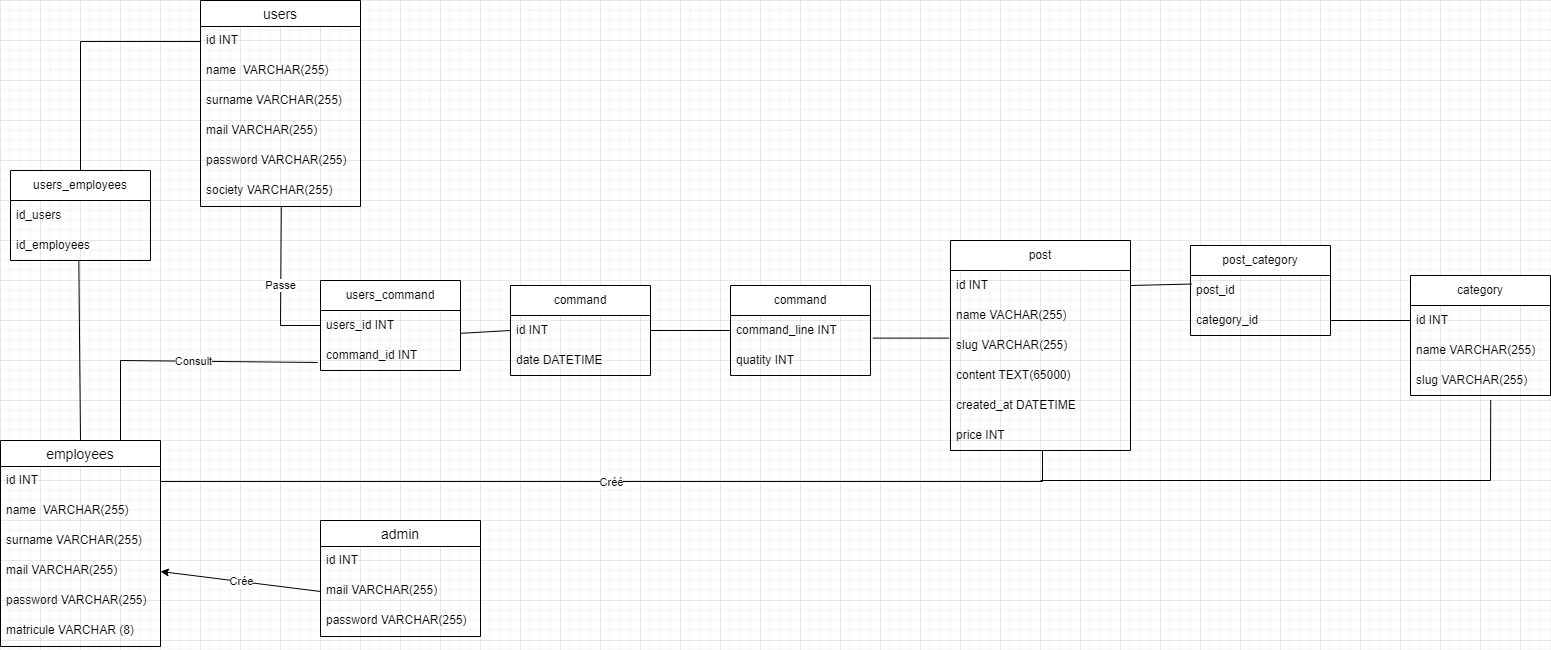

The diagram above was exported from draw.io. Its source (the exported page's mxGraphModel, read from the mxfile embedded in the PNG):
<mxGraphModel dx="1588" dy="1496" grid="1" gridSize="10" guides="1" tooltips="1" connect="1" arrows="1" fold="1" page="1" pageScale="1" pageWidth="1654" pageHeight="1169" math="0" shadow="0">
  <root>
    <mxCell id="0" />
    <mxCell id="1" parent="0" />
    <mxCell id="9lfHQ5ONDV8G2n70p5uv-2" value="post" style="swimlane;fontStyle=0;childLayout=stackLayout;horizontal=1;startSize=30;horizontalStack=0;resizeParent=1;resizeParentMax=0;resizeLast=0;collapsible=1;marginBottom=0;whiteSpace=wrap;html=1;" vertex="1" parent="1">
      <mxGeometry x="990" y="320" width="180" height="210" as="geometry" />
    </mxCell>
    <mxCell id="9lfHQ5ONDV8G2n70p5uv-3" value="id INT" style="text;strokeColor=none;fillColor=none;align=left;verticalAlign=middle;spacingLeft=4;spacingRight=4;overflow=hidden;points=[[0,0.5],[1,0.5]];portConstraint=eastwest;rotatable=0;whiteSpace=wrap;html=1;" vertex="1" parent="9lfHQ5ONDV8G2n70p5uv-2">
      <mxGeometry y="30" width="180" height="30" as="geometry" />
    </mxCell>
    <mxCell id="9lfHQ5ONDV8G2n70p5uv-4" value="name VACHAR(255)" style="text;strokeColor=none;fillColor=none;align=left;verticalAlign=middle;spacingLeft=4;spacingRight=4;overflow=hidden;points=[[0,0.5],[1,0.5]];portConstraint=eastwest;rotatable=0;whiteSpace=wrap;html=1;" vertex="1" parent="9lfHQ5ONDV8G2n70p5uv-2">
      <mxGeometry y="60" width="180" height="30" as="geometry" />
    </mxCell>
    <mxCell id="9lfHQ5ONDV8G2n70p5uv-5" value="slug VARCHAR(255)" style="text;strokeColor=none;fillColor=none;align=left;verticalAlign=middle;spacingLeft=4;spacingRight=4;overflow=hidden;points=[[0,0.5],[1,0.5]];portConstraint=eastwest;rotatable=0;whiteSpace=wrap;html=1;" vertex="1" parent="9lfHQ5ONDV8G2n70p5uv-2">
      <mxGeometry y="90" width="180" height="30" as="geometry" />
    </mxCell>
    <mxCell id="9lfHQ5ONDV8G2n70p5uv-7" value="content TEXT(65000)" style="text;strokeColor=none;fillColor=none;align=left;verticalAlign=middle;spacingLeft=4;spacingRight=4;overflow=hidden;points=[[0,0.5],[1,0.5]];portConstraint=eastwest;rotatable=0;whiteSpace=wrap;html=1;" vertex="1" parent="9lfHQ5ONDV8G2n70p5uv-2">
      <mxGeometry y="120" width="180" height="30" as="geometry" />
    </mxCell>
    <mxCell id="9lfHQ5ONDV8G2n70p5uv-6" value="created_at DATETIME" style="text;strokeColor=none;fillColor=none;align=left;verticalAlign=middle;spacingLeft=4;spacingRight=4;overflow=hidden;points=[[0,0.5],[1,0.5]];portConstraint=eastwest;rotatable=0;whiteSpace=wrap;html=1;" vertex="1" parent="9lfHQ5ONDV8G2n70p5uv-2">
      <mxGeometry y="150" width="180" height="30" as="geometry" />
    </mxCell>
    <mxCell id="9lfHQ5ONDV8G2n70p5uv-328" value="price INT" style="text;strokeColor=none;fillColor=none;align=left;verticalAlign=middle;spacingLeft=4;spacingRight=4;overflow=hidden;points=[[0,0.5],[1,0.5]];portConstraint=eastwest;rotatable=0;whiteSpace=wrap;html=1;" vertex="1" parent="9lfHQ5ONDV8G2n70p5uv-2">
      <mxGeometry y="180" width="180" height="30" as="geometry" />
    </mxCell>
    <mxCell id="9lfHQ5ONDV8G2n70p5uv-8" value="post_category" style="swimlane;fontStyle=0;childLayout=stackLayout;horizontal=1;startSize=30;horizontalStack=0;resizeParent=1;resizeParentMax=0;resizeLast=0;collapsible=1;marginBottom=0;whiteSpace=wrap;html=1;" vertex="1" parent="1">
      <mxGeometry x="1230" y="325" width="140" height="90" as="geometry" />
    </mxCell>
    <mxCell id="9lfHQ5ONDV8G2n70p5uv-9" value="post_id" style="text;strokeColor=none;fillColor=none;align=left;verticalAlign=middle;spacingLeft=4;spacingRight=4;overflow=hidden;points=[[0,0.5],[1,0.5]];portConstraint=eastwest;rotatable=0;whiteSpace=wrap;html=1;" vertex="1" parent="9lfHQ5ONDV8G2n70p5uv-8">
      <mxGeometry y="30" width="140" height="30" as="geometry" />
    </mxCell>
    <mxCell id="9lfHQ5ONDV8G2n70p5uv-10" value="category_id" style="text;strokeColor=none;fillColor=none;align=left;verticalAlign=middle;spacingLeft=4;spacingRight=4;overflow=hidden;points=[[0,0.5],[1,0.5]];portConstraint=eastwest;rotatable=0;whiteSpace=wrap;html=1;" vertex="1" parent="9lfHQ5ONDV8G2n70p5uv-8">
      <mxGeometry y="60" width="140" height="30" as="geometry" />
    </mxCell>
    <mxCell id="9lfHQ5ONDV8G2n70p5uv-13" value="category" style="swimlane;fontStyle=0;childLayout=stackLayout;horizontal=1;startSize=30;horizontalStack=0;resizeParent=1;resizeParentMax=0;resizeLast=0;collapsible=1;marginBottom=0;whiteSpace=wrap;html=1;" vertex="1" parent="1">
      <mxGeometry x="1450" y="355" width="140" height="120" as="geometry" />
    </mxCell>
    <mxCell id="9lfHQ5ONDV8G2n70p5uv-14" value="id INT" style="text;strokeColor=none;fillColor=none;align=left;verticalAlign=middle;spacingLeft=4;spacingRight=4;overflow=hidden;points=[[0,0.5],[1,0.5]];portConstraint=eastwest;rotatable=0;whiteSpace=wrap;html=1;" vertex="1" parent="9lfHQ5ONDV8G2n70p5uv-13">
      <mxGeometry y="30" width="140" height="30" as="geometry" />
    </mxCell>
    <mxCell id="9lfHQ5ONDV8G2n70p5uv-15" value="name VARCHAR(255)" style="text;strokeColor=none;fillColor=none;align=left;verticalAlign=middle;spacingLeft=4;spacingRight=4;overflow=hidden;points=[[0,0.5],[1,0.5]];portConstraint=eastwest;rotatable=0;whiteSpace=wrap;html=1;" vertex="1" parent="9lfHQ5ONDV8G2n70p5uv-13">
      <mxGeometry y="60" width="140" height="30" as="geometry" />
    </mxCell>
    <mxCell id="9lfHQ5ONDV8G2n70p5uv-16" value="slug VARCHAR(255)" style="text;strokeColor=none;fillColor=none;align=left;verticalAlign=middle;spacingLeft=4;spacingRight=4;overflow=hidden;points=[[0,0.5],[1,0.5]];portConstraint=eastwest;rotatable=0;whiteSpace=wrap;html=1;" vertex="1" parent="9lfHQ5ONDV8G2n70p5uv-13">
      <mxGeometry y="90" width="140" height="30" as="geometry" />
    </mxCell>
    <mxCell id="9lfHQ5ONDV8G2n70p5uv-267" value="users" style="swimlane;fontStyle=0;childLayout=stackLayout;horizontal=1;startSize=26;horizontalStack=0;resizeParent=1;resizeParentMax=0;resizeLast=0;collapsible=1;marginBottom=0;align=center;fontSize=14;" vertex="1" parent="1">
      <mxGeometry x="240" y="80" width="160" height="206" as="geometry" />
    </mxCell>
    <mxCell id="9lfHQ5ONDV8G2n70p5uv-268" value="id INT" style="text;strokeColor=none;fillColor=none;spacingLeft=4;spacingRight=4;overflow=hidden;rotatable=0;points=[[0,0.5],[1,0.5]];portConstraint=eastwest;fontSize=12;" vertex="1" parent="9lfHQ5ONDV8G2n70p5uv-267">
      <mxGeometry y="26" width="160" height="30" as="geometry" />
    </mxCell>
    <mxCell id="9lfHQ5ONDV8G2n70p5uv-269" value="name  VARCHAR(255)" style="text;strokeColor=none;fillColor=none;spacingLeft=4;spacingRight=4;overflow=hidden;rotatable=0;points=[[0,0.5],[1,0.5]];portConstraint=eastwest;fontSize=12;" vertex="1" parent="9lfHQ5ONDV8G2n70p5uv-267">
      <mxGeometry y="56" width="160" height="30" as="geometry" />
    </mxCell>
    <mxCell id="9lfHQ5ONDV8G2n70p5uv-270" value="surname VARCHAR(255)" style="text;strokeColor=none;fillColor=none;spacingLeft=4;spacingRight=4;overflow=hidden;rotatable=0;points=[[0,0.5],[1,0.5]];portConstraint=eastwest;fontSize=12;" vertex="1" parent="9lfHQ5ONDV8G2n70p5uv-267">
      <mxGeometry y="86" width="160" height="30" as="geometry" />
    </mxCell>
    <mxCell id="9lfHQ5ONDV8G2n70p5uv-272" value="mail VARCHAR(255)" style="text;strokeColor=none;fillColor=none;spacingLeft=4;spacingRight=4;overflow=hidden;rotatable=0;points=[[0,0.5],[1,0.5]];portConstraint=eastwest;fontSize=12;" vertex="1" parent="9lfHQ5ONDV8G2n70p5uv-267">
      <mxGeometry y="116" width="160" height="30" as="geometry" />
    </mxCell>
    <mxCell id="9lfHQ5ONDV8G2n70p5uv-273" value="password VARCHAR(255)" style="text;strokeColor=none;fillColor=none;spacingLeft=4;spacingRight=4;overflow=hidden;rotatable=0;points=[[0,0.5],[1,0.5]];portConstraint=eastwest;fontSize=12;" vertex="1" parent="9lfHQ5ONDV8G2n70p5uv-267">
      <mxGeometry y="146" width="160" height="30" as="geometry" />
    </mxCell>
    <mxCell id="9lfHQ5ONDV8G2n70p5uv-271" value="society VARCHAR(255)" style="text;strokeColor=none;fillColor=none;spacingLeft=4;spacingRight=4;overflow=hidden;rotatable=0;points=[[0,0.5],[1,0.5]];portConstraint=eastwest;fontSize=12;" vertex="1" parent="9lfHQ5ONDV8G2n70p5uv-267">
      <mxGeometry y="176" width="160" height="30" as="geometry" />
    </mxCell>
    <mxCell id="9lfHQ5ONDV8G2n70p5uv-274" value="admin" style="swimlane;fontStyle=0;childLayout=stackLayout;horizontal=1;startSize=26;horizontalStack=0;resizeParent=1;resizeParentMax=0;resizeLast=0;collapsible=1;marginBottom=0;align=center;fontSize=14;" vertex="1" parent="1">
      <mxGeometry x="360" y="600" width="160" height="116" as="geometry" />
    </mxCell>
    <mxCell id="9lfHQ5ONDV8G2n70p5uv-275" value="id INT" style="text;strokeColor=none;fillColor=none;spacingLeft=4;spacingRight=4;overflow=hidden;rotatable=0;points=[[0,0.5],[1,0.5]];portConstraint=eastwest;fontSize=12;" vertex="1" parent="9lfHQ5ONDV8G2n70p5uv-274">
      <mxGeometry y="26" width="160" height="30" as="geometry" />
    </mxCell>
    <mxCell id="9lfHQ5ONDV8G2n70p5uv-278" value="mail VARCHAR(255)" style="text;strokeColor=none;fillColor=none;spacingLeft=4;spacingRight=4;overflow=hidden;rotatable=0;points=[[0,0.5],[1,0.5]];portConstraint=eastwest;fontSize=12;" vertex="1" parent="9lfHQ5ONDV8G2n70p5uv-274">
      <mxGeometry y="56" width="160" height="30" as="geometry" />
    </mxCell>
    <mxCell id="9lfHQ5ONDV8G2n70p5uv-279" value="password VARCHAR(255)" style="text;strokeColor=none;fillColor=none;spacingLeft=4;spacingRight=4;overflow=hidden;rotatable=0;points=[[0,0.5],[1,0.5]];portConstraint=eastwest;fontSize=12;" vertex="1" parent="9lfHQ5ONDV8G2n70p5uv-274">
      <mxGeometry y="86" width="160" height="30" as="geometry" />
    </mxCell>
    <mxCell id="9lfHQ5ONDV8G2n70p5uv-281" value="employees" style="swimlane;fontStyle=0;childLayout=stackLayout;horizontal=1;startSize=26;horizontalStack=0;resizeParent=1;resizeParentMax=0;resizeLast=0;collapsible=1;marginBottom=0;align=center;fontSize=14;" vertex="1" parent="1">
      <mxGeometry x="40" y="520" width="160" height="206" as="geometry" />
    </mxCell>
    <mxCell id="9lfHQ5ONDV8G2n70p5uv-282" value="id INT" style="text;strokeColor=none;fillColor=none;spacingLeft=4;spacingRight=4;overflow=hidden;rotatable=0;points=[[0,0.5],[1,0.5]];portConstraint=eastwest;fontSize=12;" vertex="1" parent="9lfHQ5ONDV8G2n70p5uv-281">
      <mxGeometry y="26" width="160" height="30" as="geometry" />
    </mxCell>
    <mxCell id="9lfHQ5ONDV8G2n70p5uv-283" value="name  VARCHAR(255)" style="text;strokeColor=none;fillColor=none;spacingLeft=4;spacingRight=4;overflow=hidden;rotatable=0;points=[[0,0.5],[1,0.5]];portConstraint=eastwest;fontSize=12;" vertex="1" parent="9lfHQ5ONDV8G2n70p5uv-281">
      <mxGeometry y="56" width="160" height="30" as="geometry" />
    </mxCell>
    <mxCell id="9lfHQ5ONDV8G2n70p5uv-284" value="surname VARCHAR(255)" style="text;strokeColor=none;fillColor=none;spacingLeft=4;spacingRight=4;overflow=hidden;rotatable=0;points=[[0,0.5],[1,0.5]];portConstraint=eastwest;fontSize=12;" vertex="1" parent="9lfHQ5ONDV8G2n70p5uv-281">
      <mxGeometry y="86" width="160" height="30" as="geometry" />
    </mxCell>
    <mxCell id="9lfHQ5ONDV8G2n70p5uv-285" value="mail VARCHAR(255)" style="text;strokeColor=none;fillColor=none;spacingLeft=4;spacingRight=4;overflow=hidden;rotatable=0;points=[[0,0.5],[1,0.5]];portConstraint=eastwest;fontSize=12;" vertex="1" parent="9lfHQ5ONDV8G2n70p5uv-281">
      <mxGeometry y="116" width="160" height="30" as="geometry" />
    </mxCell>
    <mxCell id="9lfHQ5ONDV8G2n70p5uv-286" value="password VARCHAR(255)" style="text;strokeColor=none;fillColor=none;spacingLeft=4;spacingRight=4;overflow=hidden;rotatable=0;points=[[0,0.5],[1,0.5]];portConstraint=eastwest;fontSize=12;" vertex="1" parent="9lfHQ5ONDV8G2n70p5uv-281">
      <mxGeometry y="146" width="160" height="30" as="geometry" />
    </mxCell>
    <mxCell id="9lfHQ5ONDV8G2n70p5uv-287" value="matricule VARCHAR (8)" style="text;strokeColor=none;fillColor=none;spacingLeft=4;spacingRight=4;overflow=hidden;rotatable=0;points=[[0,0.5],[1,0.5]];portConstraint=eastwest;fontSize=12;" vertex="1" parent="9lfHQ5ONDV8G2n70p5uv-281">
      <mxGeometry y="176" width="160" height="30" as="geometry" />
    </mxCell>
    <mxCell id="9lfHQ5ONDV8G2n70p5uv-288" value="command" style="swimlane;fontStyle=0;childLayout=stackLayout;horizontal=1;startSize=30;horizontalStack=0;resizeParent=1;resizeParentMax=0;resizeLast=0;collapsible=1;marginBottom=0;whiteSpace=wrap;html=1;" vertex="1" parent="1">
      <mxGeometry x="550" y="365" width="140" height="90" as="geometry" />
    </mxCell>
    <mxCell id="9lfHQ5ONDV8G2n70p5uv-289" value="id INT" style="text;strokeColor=none;fillColor=none;align=left;verticalAlign=middle;spacingLeft=4;spacingRight=4;overflow=hidden;points=[[0,0.5],[1,0.5]];portConstraint=eastwest;rotatable=0;whiteSpace=wrap;html=1;" vertex="1" parent="9lfHQ5ONDV8G2n70p5uv-288">
      <mxGeometry y="30" width="140" height="30" as="geometry" />
    </mxCell>
    <mxCell id="9lfHQ5ONDV8G2n70p5uv-290" value="date DATETIME" style="text;strokeColor=none;fillColor=none;align=left;verticalAlign=middle;spacingLeft=4;spacingRight=4;overflow=hidden;points=[[0,0.5],[1,0.5]];portConstraint=eastwest;rotatable=0;whiteSpace=wrap;html=1;" vertex="1" parent="9lfHQ5ONDV8G2n70p5uv-288">
      <mxGeometry y="60" width="140" height="30" as="geometry" />
    </mxCell>
    <mxCell id="9lfHQ5ONDV8G2n70p5uv-293" value="Crée" style="endArrow=classic;html=1;rounded=0;entryX=1;entryY=0.5;entryDx=0;entryDy=0;exitX=0;exitY=0.5;exitDx=0;exitDy=0;" edge="1" parent="1" source="9lfHQ5ONDV8G2n70p5uv-278" target="9lfHQ5ONDV8G2n70p5uv-285">
      <mxGeometry width="50" height="50" relative="1" as="geometry">
        <mxPoint x="290" y="760" as="sourcePoint" />
        <mxPoint x="340" y="710" as="targetPoint" />
      </mxGeometry>
    </mxCell>
    <mxCell id="9lfHQ5ONDV8G2n70p5uv-297" value="users_employees" style="swimlane;fontStyle=0;childLayout=stackLayout;horizontal=1;startSize=30;horizontalStack=0;resizeParent=1;resizeParentMax=0;resizeLast=0;collapsible=1;marginBottom=0;whiteSpace=wrap;html=1;" vertex="1" parent="1">
      <mxGeometry x="50" y="250" width="140" height="90" as="geometry" />
    </mxCell>
    <mxCell id="9lfHQ5ONDV8G2n70p5uv-298" value="id_users" style="text;strokeColor=none;fillColor=none;align=left;verticalAlign=middle;spacingLeft=4;spacingRight=4;overflow=hidden;points=[[0,0.5],[1,0.5]];portConstraint=eastwest;rotatable=0;whiteSpace=wrap;html=1;" vertex="1" parent="9lfHQ5ONDV8G2n70p5uv-297">
      <mxGeometry y="30" width="140" height="30" as="geometry" />
    </mxCell>
    <mxCell id="9lfHQ5ONDV8G2n70p5uv-299" value="id_employees" style="text;strokeColor=none;fillColor=none;align=left;verticalAlign=middle;spacingLeft=4;spacingRight=4;overflow=hidden;points=[[0,0.5],[1,0.5]];portConstraint=eastwest;rotatable=0;whiteSpace=wrap;html=1;" vertex="1" parent="9lfHQ5ONDV8G2n70p5uv-297">
      <mxGeometry y="60" width="140" height="30" as="geometry" />
    </mxCell>
    <mxCell id="9lfHQ5ONDV8G2n70p5uv-302" value="" style="endArrow=none;html=1;rounded=0;entryX=0;entryY=0.5;entryDx=0;entryDy=0;exitX=0.5;exitY=0;exitDx=0;exitDy=0;" edge="1" parent="1" source="9lfHQ5ONDV8G2n70p5uv-297" target="9lfHQ5ONDV8G2n70p5uv-268">
      <mxGeometry width="50" height="50" relative="1" as="geometry">
        <mxPoint x="470" y="580" as="sourcePoint" />
        <mxPoint x="520" y="530" as="targetPoint" />
        <Array as="points">
          <mxPoint x="120" y="121" />
        </Array>
      </mxGeometry>
    </mxCell>
    <mxCell id="9lfHQ5ONDV8G2n70p5uv-303" value="" style="endArrow=none;html=1;rounded=0;entryX=0.488;entryY=1.011;entryDx=0;entryDy=0;entryPerimeter=0;exitX=0.5;exitY=0;exitDx=0;exitDy=0;" edge="1" parent="1" source="9lfHQ5ONDV8G2n70p5uv-281" target="9lfHQ5ONDV8G2n70p5uv-299">
      <mxGeometry width="50" height="50" relative="1" as="geometry">
        <mxPoint x="470" y="580" as="sourcePoint" />
        <mxPoint x="520" y="530" as="targetPoint" />
      </mxGeometry>
    </mxCell>
    <mxCell id="9lfHQ5ONDV8G2n70p5uv-305" value="command" style="swimlane;fontStyle=0;childLayout=stackLayout;horizontal=1;startSize=30;horizontalStack=0;resizeParent=1;resizeParentMax=0;resizeLast=0;collapsible=1;marginBottom=0;whiteSpace=wrap;html=1;" vertex="1" parent="1">
      <mxGeometry x="770" y="365" width="140" height="90" as="geometry" />
    </mxCell>
    <mxCell id="9lfHQ5ONDV8G2n70p5uv-306" value="command_line INT" style="text;strokeColor=none;fillColor=none;align=left;verticalAlign=middle;spacingLeft=4;spacingRight=4;overflow=hidden;points=[[0,0.5],[1,0.5]];portConstraint=eastwest;rotatable=0;whiteSpace=wrap;html=1;" vertex="1" parent="9lfHQ5ONDV8G2n70p5uv-305">
      <mxGeometry y="30" width="140" height="30" as="geometry" />
    </mxCell>
    <mxCell id="9lfHQ5ONDV8G2n70p5uv-307" value="quatity INT" style="text;strokeColor=none;fillColor=none;align=left;verticalAlign=middle;spacingLeft=4;spacingRight=4;overflow=hidden;points=[[0,0.5],[1,0.5]];portConstraint=eastwest;rotatable=0;whiteSpace=wrap;html=1;" vertex="1" parent="9lfHQ5ONDV8G2n70p5uv-305">
      <mxGeometry y="60" width="140" height="30" as="geometry" />
    </mxCell>
    <mxCell id="9lfHQ5ONDV8G2n70p5uv-309" value="" style="endArrow=none;html=1;rounded=0;entryX=1;entryY=0.5;entryDx=0;entryDy=0;exitX=0;exitY=0.5;exitDx=0;exitDy=0;" edge="1" parent="1" source="9lfHQ5ONDV8G2n70p5uv-306" target="9lfHQ5ONDV8G2n70p5uv-289">
      <mxGeometry width="50" height="50" relative="1" as="geometry">
        <mxPoint x="880" y="565" as="sourcePoint" />
        <mxPoint x="780" y="565" as="targetPoint" />
      </mxGeometry>
    </mxCell>
    <mxCell id="9lfHQ5ONDV8G2n70p5uv-310" value="" style="endArrow=none;html=1;rounded=0;entryX=1.016;entryY=0.754;entryDx=0;entryDy=0;entryPerimeter=0;exitX=-0.007;exitY=0.254;exitDx=0;exitDy=0;exitPerimeter=0;" edge="1" parent="1" source="9lfHQ5ONDV8G2n70p5uv-5" target="9lfHQ5ONDV8G2n70p5uv-306">
      <mxGeometry width="50" height="50" relative="1" as="geometry">
        <mxPoint x="880" y="565" as="sourcePoint" />
        <mxPoint x="930" y="515" as="targetPoint" />
      </mxGeometry>
    </mxCell>
    <mxCell id="9lfHQ5ONDV8G2n70p5uv-311" value="" style="endArrow=none;html=1;rounded=0;entryX=1;entryY=0.5;entryDx=0;entryDy=0;exitX=0.01;exitY=0.284;exitDx=0;exitDy=0;exitPerimeter=0;" edge="1" parent="1" source="9lfHQ5ONDV8G2n70p5uv-9" target="9lfHQ5ONDV8G2n70p5uv-3">
      <mxGeometry width="50" height="50" relative="1" as="geometry">
        <mxPoint x="1090" y="565" as="sourcePoint" />
        <mxPoint x="1140" y="515" as="targetPoint" />
      </mxGeometry>
    </mxCell>
    <mxCell id="9lfHQ5ONDV8G2n70p5uv-313" value="" style="endArrow=none;html=1;rounded=0;entryX=1;entryY=0.5;entryDx=0;entryDy=0;exitX=0;exitY=0.5;exitDx=0;exitDy=0;" edge="1" parent="1" source="9lfHQ5ONDV8G2n70p5uv-14" target="9lfHQ5ONDV8G2n70p5uv-10">
      <mxGeometry width="50" height="50" relative="1" as="geometry">
        <mxPoint x="1240" y="555" as="sourcePoint" />
        <mxPoint x="1290" y="505" as="targetPoint" />
      </mxGeometry>
    </mxCell>
    <mxCell id="9lfHQ5ONDV8G2n70p5uv-314" value="Passe" style="endArrow=none;html=1;rounded=0;entryX=0.505;entryY=1.023;entryDx=0;entryDy=0;entryPerimeter=0;exitX=0;exitY=0.5;exitDx=0;exitDy=0;" edge="1" parent="1" source="9lfHQ5ONDV8G2n70p5uv-320" target="9lfHQ5ONDV8G2n70p5uv-271">
      <mxGeometry width="50" height="50" relative="1" as="geometry">
        <mxPoint x="321" y="400" as="sourcePoint" />
        <mxPoint x="570" y="510" as="targetPoint" />
        <Array as="points">
          <mxPoint x="320" y="405" />
        </Array>
      </mxGeometry>
    </mxCell>
    <mxCell id="9lfHQ5ONDV8G2n70p5uv-317" value="" style="endArrow=none;html=1;rounded=0;entryX=-0.02;entryY=0.733;entryDx=0;entryDy=0;exitX=0.75;exitY=0;exitDx=0;exitDy=0;entryPerimeter=0;" edge="1" parent="1" source="9lfHQ5ONDV8G2n70p5uv-281" target="9lfHQ5ONDV8G2n70p5uv-321">
      <mxGeometry width="50" height="50" relative="1" as="geometry">
        <mxPoint x="390" y="630" as="sourcePoint" />
        <mxPoint x="440" y="580" as="targetPoint" />
        <Array as="points">
          <mxPoint x="160" y="440" />
        </Array>
      </mxGeometry>
    </mxCell>
    <mxCell id="9lfHQ5ONDV8G2n70p5uv-325" value="Consult" style="edgeLabel;html=1;align=center;verticalAlign=middle;resizable=0;points=[];" vertex="1" connectable="0" parent="9lfHQ5ONDV8G2n70p5uv-317">
      <mxGeometry x="0.0966" y="1" relative="1" as="geometry">
        <mxPoint as="offset" />
      </mxGeometry>
    </mxCell>
    <mxCell id="9lfHQ5ONDV8G2n70p5uv-319" value="users_command" style="swimlane;fontStyle=0;childLayout=stackLayout;horizontal=1;startSize=30;horizontalStack=0;resizeParent=1;resizeParentMax=0;resizeLast=0;collapsible=1;marginBottom=0;whiteSpace=wrap;html=1;" vertex="1" parent="1">
      <mxGeometry x="360" y="360" width="140" height="90" as="geometry" />
    </mxCell>
    <mxCell id="9lfHQ5ONDV8G2n70p5uv-320" value="users_id INT" style="text;strokeColor=none;fillColor=none;align=left;verticalAlign=middle;spacingLeft=4;spacingRight=4;overflow=hidden;points=[[0,0.5],[1,0.5]];portConstraint=eastwest;rotatable=0;whiteSpace=wrap;html=1;" vertex="1" parent="9lfHQ5ONDV8G2n70p5uv-319">
      <mxGeometry y="30" width="140" height="30" as="geometry" />
    </mxCell>
    <mxCell id="9lfHQ5ONDV8G2n70p5uv-321" value="command_id INT" style="text;strokeColor=none;fillColor=none;align=left;verticalAlign=middle;spacingLeft=4;spacingRight=4;overflow=hidden;points=[[0,0.5],[1,0.5]];portConstraint=eastwest;rotatable=0;whiteSpace=wrap;html=1;" vertex="1" parent="9lfHQ5ONDV8G2n70p5uv-319">
      <mxGeometry y="60" width="140" height="30" as="geometry" />
    </mxCell>
    <mxCell id="9lfHQ5ONDV8G2n70p5uv-323" value="" style="endArrow=none;html=1;rounded=0;entryX=0;entryY=0.5;entryDx=0;entryDy=0;exitX=0.998;exitY=0.761;exitDx=0;exitDy=0;exitPerimeter=0;" edge="1" parent="1" source="9lfHQ5ONDV8G2n70p5uv-320" target="9lfHQ5ONDV8G2n70p5uv-289">
      <mxGeometry width="50" height="50" relative="1" as="geometry">
        <mxPoint x="390" y="450" as="sourcePoint" />
        <mxPoint x="440" y="400" as="targetPoint" />
      </mxGeometry>
    </mxCell>
    <mxCell id="9lfHQ5ONDV8G2n70p5uv-324" value="" style="endArrow=none;html=1;rounded=0;exitX=1;exitY=0.5;exitDx=0;exitDy=0;" edge="1" parent="1" source="9lfHQ5ONDV8G2n70p5uv-282">
      <mxGeometry width="50" height="50" relative="1" as="geometry">
        <mxPoint x="810" y="560" as="sourcePoint" />
        <mxPoint x="1082" y="530" as="targetPoint" />
        <Array as="points">
          <mxPoint x="1082" y="561" />
        </Array>
      </mxGeometry>
    </mxCell>
    <mxCell id="9lfHQ5ONDV8G2n70p5uv-326" value="Créé" style="edgeLabel;html=1;align=center;verticalAlign=middle;resizable=0;points=[];" vertex="1" connectable="0" parent="9lfHQ5ONDV8G2n70p5uv-324">
      <mxGeometry x="-0.0147" relative="1" as="geometry">
        <mxPoint as="offset" />
      </mxGeometry>
    </mxCell>
    <mxCell id="9lfHQ5ONDV8G2n70p5uv-327" value="" style="endArrow=none;html=1;rounded=0;entryX=0.573;entryY=1.152;entryDx=0;entryDy=0;entryPerimeter=0;" edge="1" parent="1" target="9lfHQ5ONDV8G2n70p5uv-16">
      <mxGeometry width="50" height="50" relative="1" as="geometry">
        <mxPoint x="1080" y="560" as="sourcePoint" />
        <mxPoint x="1030" y="570" as="targetPoint" />
        <Array as="points">
          <mxPoint x="1530" y="560" />
        </Array>
      </mxGeometry>
    </mxCell>
  </root>
</mxGraphModel>